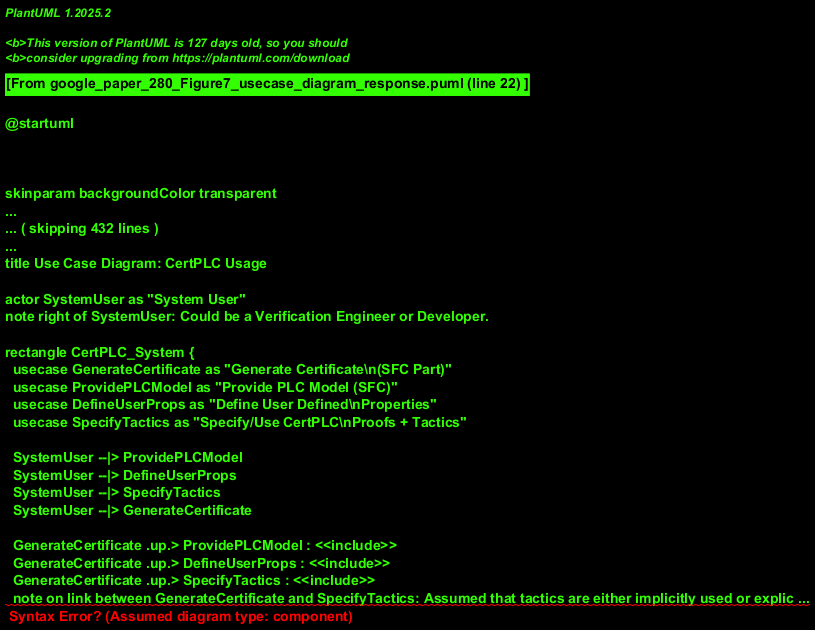

The diagram above was rendered by PlantUML. Its source (embedded in the PNG):
@startuml
!theme materia
title Use Case Diagram: CertPLC Usage

actor SystemUser as "System User"
note right of SystemUser: Could be a Verification Engineer or Developer.

rectangle CertPLC_System {
  usecase GenerateCertificate as "Generate Certificate\n(SFC Part)"
  usecase ProvidePLCModel as "Provide PLC Model (SFC)"
  usecase DefineUserProps as "Define User Defined\nProperties"
  usecase SpecifyTactics as "Specify/Use CertPLC\nProofs + Tactics"

  SystemUser --|> ProvidePLCModel
  SystemUser --|> DefineUserProps
  SystemUser --|> SpecifyTactics
  SystemUser --|> GenerateCertificate

  GenerateCertificate .up.> ProvidePLCModel : <<include>>
  GenerateCertificate .up.> DefineUserProps : <<include>>
  GenerateCertificate .up.> SpecifyTactics : <<include>>
  note on link between GenerateCertificate and SpecifyTactics: Assumed that tactics are either implicitly used or explicitly specified.
}

note "Primary Goal: Generate a verifiable certificate for a PLC Model." as N1
GenerateCertificate .. N1

@enduml